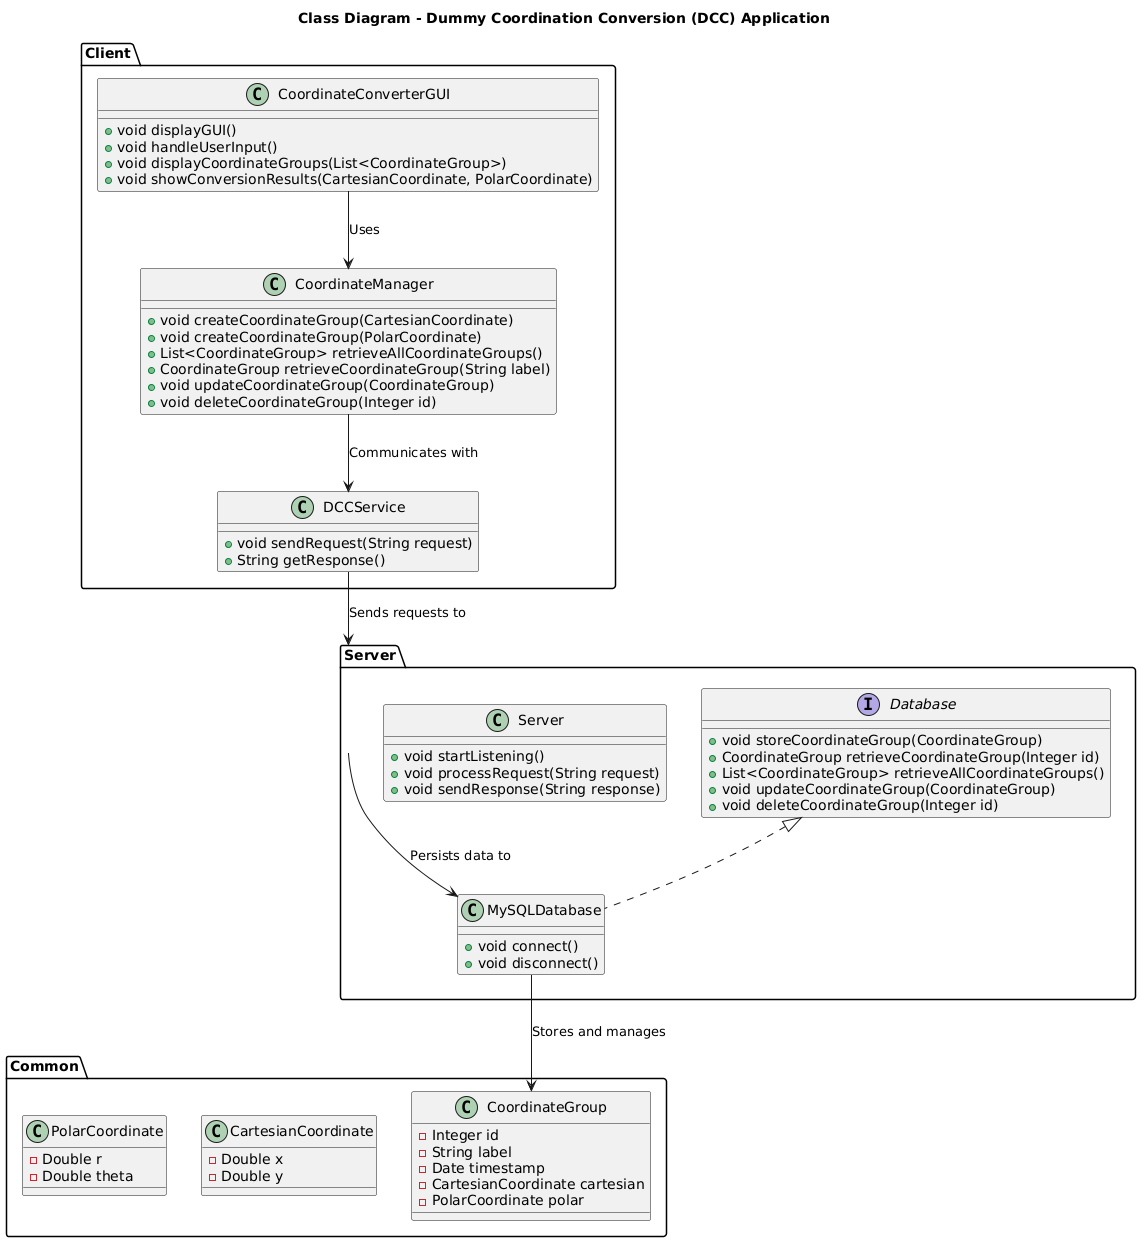

The diagram above was rendered by PlantUML. Its source (embedded in the PNG):
@startuml DCC_Application_Class_Diagram

title Class Diagram - Dummy Coordination Conversion (DCC) Application

package "Client" {
  class CoordinateConverterGUI {
    + void displayGUI()
    + void handleUserInput()
    + void displayCoordinateGroups(List<CoordinateGroup>)
    + void showConversionResults(CartesianCoordinate, PolarCoordinate)
  }

  class CoordinateManager {
    + void createCoordinateGroup(CartesianCoordinate)
    + void createCoordinateGroup(PolarCoordinate)
    + List<CoordinateGroup> retrieveAllCoordinateGroups()
    + CoordinateGroup retrieveCoordinateGroup(String label)
    + void updateCoordinateGroup(CoordinateGroup)
    + void deleteCoordinateGroup(Integer id)
  }

  class DCCService {
    + void sendRequest(String request)
    + String getResponse()
  }
}

package "Server" {
  interface Database {
    + void storeCoordinateGroup(CoordinateGroup)
    + CoordinateGroup retrieveCoordinateGroup(Integer id)
    + List<CoordinateGroup> retrieveAllCoordinateGroups()
    + void updateCoordinateGroup(CoordinateGroup)
    + void deleteCoordinateGroup(Integer id)
  }

  class MySQLDatabase implements Database {
    + void connect()
    + void disconnect()
  }

  class Server {
    + void startListening()
    + void processRequest(String request)
    + void sendResponse(String response)
  }
}

package "Common" {
  class CoordinateGroup {
    - Integer id
    - String label
    - Date timestamp
    - CartesianCoordinate cartesian
    - PolarCoordinate polar
  }

  class CartesianCoordinate {
    - Double x
    - Double y
  }

  class PolarCoordinate {
    - Double r
    - Double theta
  }
}

' Associations
CoordinateConverterGUI --> CoordinateManager : Uses
CoordinateManager --> DCCService : Communicates with
DCCService --> Server : Sends requests to
Server --> MySQLDatabase : Persists data to
MySQLDatabase --> CoordinateGroup : Stores and manages

@enduml